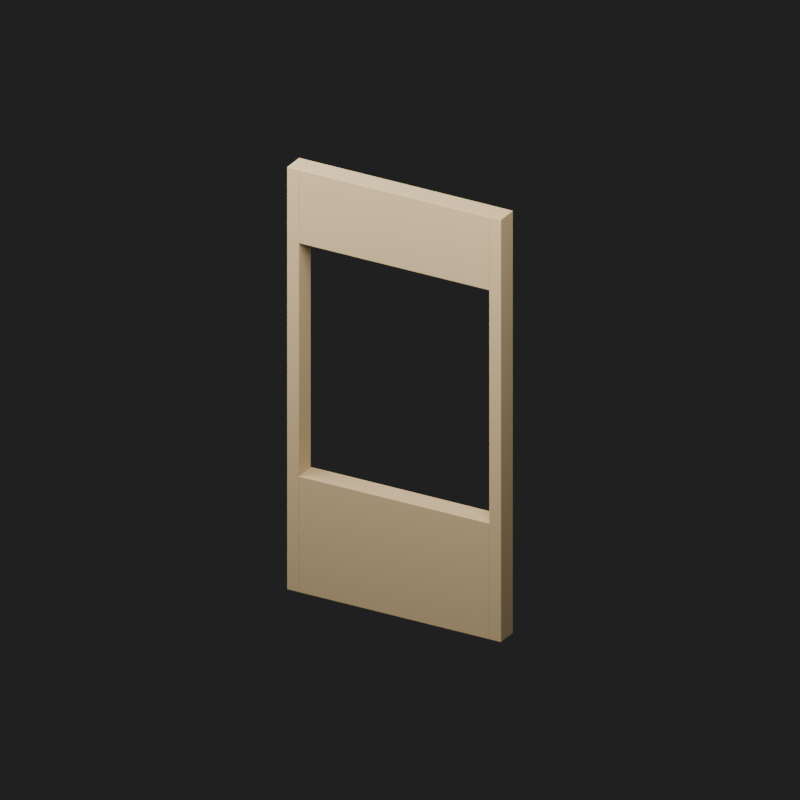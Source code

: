# Source: wall_window_bay.blend  (saved by Blender 5.3.31; exported with 4.5.12 LTS)
import bpy
from mathutils import Matrix  # noqa: F401  (used for matrix-valued properties, if any)

bpy.ops.wm.read_factory_settings(use_empty=True)
scene = bpy.context.scene
scene.name = 'Class_wall_window_bay'

# ---- collections
col_kaclass_wall_window_bay = bpy.data.collections.new('KAClass_wall_window_bay'); scene.collection.children.link(col_kaclass_wall_window_bay)

# ---- materials (node trees are filled in below, after node groups)
mat_kaclass_yellow_plaster = bpy.data.materials.new('KAClass_Yellow_Plaster')
mat_kaclass_yellow_plaster.diffuse_color = (0.69, 0.51, 0.27, 1.0)

# ---- material node trees
mat_kaclass_yellow_plaster.use_nodes = True; mat_kaclass_yellow_plaster.node_tree.nodes.clear()
_N = mat_kaclass_yellow_plaster.node_tree.nodes; _L = mat_kaclass_yellow_plaster.node_tree.links
n0 = _N.new('ShaderNodeBsdfPrincipled'); n0.name = 'Principled BSDF'; n0.location = (-200, 100)
n0.inputs[0].default_value = (0.69, 0.51, 0.27, 1.0)
n0.inputs[2].default_value = 0.92
n0.inputs[10].default_value = 0.005
n1 = _N.new('ShaderNodeOutputMaterial'); n1.name = 'Material Output'; n1.location = (200, 100)
_L.new(n0.outputs[0], n1.inputs[0])
n1.is_active_output = True

# ---- world
world_class_wall_window_bay_world = bpy.data.worlds.new('Class_wall_window_bay_World'); scene.world = world_class_wall_window_bay_world
world_class_wall_window_bay_world.use_nodes = True; world_class_wall_window_bay_world.node_tree.nodes.clear()
_N = world_class_wall_window_bay_world.node_tree.nodes; _L = world_class_wall_window_bay_world.node_tree.links
n0 = _N.new('ShaderNodeBackground'); n0.name = 'Background'; n0.location = (-200, 100)
n0.inputs[0].default_value = (0.05, 0.05, 0.05, 1.0)
n0.inputs[1].default_value = 0.4
n1 = _N.new('ShaderNodeOutputWorld'); n1.name = 'World Output'; n1.location = (200, 100)
_L.new(n0.outputs[0], n1.inputs[0])
n1.is_active_output = True

# ---- cameras
cam_class_wall_window_bay_camera = bpy.data.cameras.new('Class_wall_window_bay_Camera')
cam_class_wall_window_bay_camera.type = 'ORTHO'
cam_class_wall_window_bay_camera.ortho_scale = 5.865

# ---- lights
light_class_wall_window_bay_key = bpy.data.lights.new('Class_wall_window_bay_Key', 'AREA')
light_class_wall_window_bay_key.energy = 450.0
light_class_wall_window_bay_key.size = 4.0
light_class_wall_window_bay_fill = bpy.data.lights.new('Class_wall_window_bay_Fill', 'AREA')
light_class_wall_window_bay_fill.energy = 250.0
light_class_wall_window_bay_fill.size = 4.0

# ---- meshes
me_kaclass_windowbay_jamb_mesh = bpy.data.meshes.new('KAClass_WindowBay_Jamb_Mesh')
me_kaclass_windowbay_jamb_mesh.from_pydata([(-0.05, -0.09, -1.725), (0.05, -0.09, -1.725), (0.05, 0.09, -1.725), (-0.05, 0.09, -1.725), (-0.05, -0.09, 1.725), (0.05, -0.09, 1.725), (0.05, 0.09, 1.725), (-0.05, 0.09, 1.725)], [], [(0, 3, 2, 1), (0, 1, 5, 4), (1, 2, 6, 5), (2, 3, 7, 6), (3, 0, 4, 7), (4, 5, 6, 7)])
_uv = me_kaclass_windowbay_jamb_mesh.uv_layers.new(name='UVMap')
_uv.uv.foreach_set('vector', [-0.08333, -0.15, -0.08333, 0.15, 0.08333, 0.15, 0.08333, -0.15, -0.08333, -2.875, 0.08333, -2.875, 0.08333, 2.875, -0.08333, 2.875, -0.15, -2.875, 0.15, -2.875, 0.15, 2.875, -0.15, 2.875, 0.08333, -2.875, -0.08333, -2.875, -0.08333, 2.875, 0.08333, 2.875, 0.15, -2.875, -0.15, -2.875, -0.15, 2.875, 0.15, 2.875, -0.08333, -0.15, 0.08333, -0.15, 0.08333, 0.15, -0.08333, 0.15])
me_kaclass_windowbay_jamb_mesh.materials.append(mat_kaclass_yellow_plaster)
me_kaclass_windowbay_jamb_mesh.update()
me_kaclass_windowbay_jamb_mesh_001 = bpy.data.meshes.new('KAClass_WindowBay_Jamb_Mesh.001')
me_kaclass_windowbay_jamb_mesh_001.from_pydata([(-0.05, -0.09, -1.725), (0.05, -0.09, -1.725), (0.05, 0.09, -1.725), (-0.05, 0.09, -1.725), (-0.05, -0.09, 1.725), (0.05, -0.09, 1.725), (0.05, 0.09, 1.725), (-0.05, 0.09, 1.725)], [], [(0, 3, 2, 1), (0, 1, 5, 4), (1, 2, 6, 5), (2, 3, 7, 6), (3, 0, 4, 7), (4, 5, 6, 7)])
_uv = me_kaclass_windowbay_jamb_mesh_001.uv_layers.new(name='UVMap')
_uv.uv.foreach_set('vector', [-0.08333, -0.15, -0.08333, 0.15, 0.08333, 0.15, 0.08333, -0.15, -0.08333, -2.875, 0.08333, -2.875, 0.08333, 2.875, -0.08333, 2.875, -0.15, -2.875, 0.15, -2.875, 0.15, 2.875, -0.15, 2.875, 0.08333, -2.875, -0.08333, -2.875, -0.08333, 2.875, 0.08333, 2.875, 0.15, -2.875, -0.15, -2.875, -0.15, 2.875, 0.15, 2.875, -0.08333, -0.15, 0.08333, -0.15, 0.08333, 0.15, -0.08333, 0.15])
me_kaclass_windowbay_jamb_mesh_001.materials.append(mat_kaclass_yellow_plaster)
me_kaclass_windowbay_jamb_mesh_001.update()
me_kaclass_windowbay_sill_wall_mesh = bpy.data.meshes.new('KAClass_WindowBay_Sill_Wall_Mesh')
me_kaclass_windowbay_sill_wall_mesh.from_pydata([(-0.8, -0.09, -0.475), (0.8, -0.09, -0.475), (0.8, 0.09, -0.475), (-0.8, 0.09, -0.475), (-0.8, -0.09, 0.475), (0.8, -0.09, 0.475), (0.8, 0.09, 0.475), (-0.8, 0.09, 0.475)], [], [(0, 3, 2, 1), (0, 1, 5, 4), (1, 2, 6, 5), (2, 3, 7, 6), (3, 0, 4, 7), (4, 5, 6, 7)])
_uv = me_kaclass_windowbay_sill_wall_mesh.uv_layers.new(name='UVMap')
_uv.uv.foreach_set('vector', [-1.333, -0.15, -1.333, 0.15, 1.333, 0.15, 1.333, -0.15, -1.333, -0.7917, 1.333, -0.7917, 1.333, 0.7917, -1.333, 0.7917, -0.15, -0.7917, 0.15, -0.7917, 0.15, 0.7917, -0.15, 0.7917, 1.333, -0.7917, -1.333, -0.7917, -1.333, 0.7917, 1.333, 0.7917, 0.15, -0.7917, -0.15, -0.7917, -0.15, 0.7917, 0.15, 0.7917, -1.333, -0.15, 1.333, -0.15, 1.333, 0.15, -1.333, 0.15])
me_kaclass_windowbay_sill_wall_mesh.materials.append(mat_kaclass_yellow_plaster)
me_kaclass_windowbay_sill_wall_mesh.update()
me_kaclass_windowbay_header_wall_mesh = bpy.data.meshes.new('KAClass_WindowBay_Header_Wall_Mesh')
me_kaclass_windowbay_header_wall_mesh.from_pydata([(-0.8, -0.09, -0.3), (0.8, -0.09, -0.3), (0.8, 0.09, -0.3), (-0.8, 0.09, -0.3), (-0.8, -0.09, 0.3), (0.8, -0.09, 0.3), (0.8, 0.09, 0.3), (-0.8, 0.09, 0.3)], [], [(0, 3, 2, 1), (0, 1, 5, 4), (1, 2, 6, 5), (2, 3, 7, 6), (3, 0, 4, 7), (4, 5, 6, 7)])
_uv = me_kaclass_windowbay_header_wall_mesh.uv_layers.new(name='UVMap')
_uv.uv.foreach_set('vector', [-1.333, -0.15, -1.333, 0.15, 1.333, 0.15, 1.333, -0.15, -1.333, -0.5, 1.333, -0.5, 1.333, 0.5, -1.333, 0.5, -0.15, -0.5, 0.15, -0.5, 0.15, 0.5, -0.15, 0.5, 1.333, -0.5, -1.333, -0.5, -1.333, 0.5, 1.333, 0.5, 0.15, -0.5, -0.15, -0.5, -0.15, 0.5, 0.15, 0.5, -1.333, -0.15, 1.333, -0.15, 1.333, 0.15, -1.333, 0.15])
me_kaclass_windowbay_header_wall_mesh.materials.append(mat_kaclass_yellow_plaster)
me_kaclass_windowbay_header_wall_mesh.update()

# ---- objects
ob_class_wall_window_bay_camera = bpy.data.objects.new('Class_wall_window_bay_Camera', cam_class_wall_window_bay_camera)
ob_class_wall_window_bay_key = bpy.data.objects.new('Class_wall_window_bay_Key', light_class_wall_window_bay_key)
ob_class_wall_window_bay_fill = bpy.data.objects.new('Class_wall_window_bay_Fill', light_class_wall_window_bay_fill)
ob_kaclass_wall_window_bay_root = bpy.data.objects.new('KAClass_wall_window_bay_Root', None)
ob_kaclass_windowbay_jamb = bpy.data.objects.new('KAClass_WindowBay_Jamb', me_kaclass_windowbay_jamb_mesh)
ob_kaclass_windowbay_jamb_001 = bpy.data.objects.new('KAClass_WindowBay_Jamb.001', me_kaclass_windowbay_jamb_mesh_001)
ob_kaclass_windowbay_sill_wall = bpy.data.objects.new('KAClass_WindowBay_Sill_Wall', me_kaclass_windowbay_sill_wall_mesh)
ob_kaclass_windowbay_header_wall = bpy.data.objects.new('KAClass_WindowBay_Header_Wall', me_kaclass_windowbay_header_wall_mesh)

# ---- transforms, parenting, visibility, modifiers, constraints
ob_class_wall_window_bay_camera.location = (3.105, -5.52, 4.83)
ob_class_wall_window_bay_camera.rotation_euler = (1.115, -1.293e-08, 0.5124)
ob_class_wall_window_bay_key.location = (2.0, -3.0, 6.725)
ob_class_wall_window_bay_key.rotation_euler = (0.6248, -1.791e-08, 0.588)
ob_class_wall_window_bay_fill.location = (-3.0, -1.0, 4.725)
ob_class_wall_window_bay_fill.rotation_euler = (0.8117, -1.032e-07, -1.249)
ob_kaclass_wall_window_bay_root.location = (0.0, 0.0, 0.0)
ob_kaclass_wall_window_bay_root.empty_display_size = 0.15
ob_kaclass_windowbay_jamb.parent = ob_kaclass_wall_window_bay_root
ob_kaclass_windowbay_jamb.location = (-0.85, 0.0, 1.725)
_m = ob_kaclass_windowbay_jamb.modifiers.new('Edge bevel', 'BEVEL')
_m.width = 0.004
_m.width_pct = 0.004
_m.segments = 2
ob_kaclass_windowbay_jamb_001.parent = ob_kaclass_wall_window_bay_root
ob_kaclass_windowbay_jamb_001.location = (0.85, 0.0, 1.725)
_m = ob_kaclass_windowbay_jamb_001.modifiers.new('Edge bevel', 'BEVEL')
_m.width = 0.004
_m.width_pct = 0.004
_m.segments = 2
ob_kaclass_windowbay_sill_wall.parent = ob_kaclass_wall_window_bay_root
ob_kaclass_windowbay_sill_wall.location = (0.0, 0.0, 0.475)
_m = ob_kaclass_windowbay_sill_wall.modifiers.new('Edge bevel', 'BEVEL')
_m.width = 0.004
_m.width_pct = 0.004
_m.segments = 2
ob_kaclass_windowbay_header_wall.parent = ob_kaclass_wall_window_bay_root
ob_kaclass_windowbay_header_wall.location = (0.0, 0.0, 3.15)
_m = ob_kaclass_windowbay_header_wall.modifiers.new('Edge bevel', 'BEVEL')
_m.width = 0.004
_m.width_pct = 0.004
_m.segments = 2

# ---- collection membership
scene.collection.objects.link(ob_class_wall_window_bay_camera)
scene.collection.objects.link(ob_class_wall_window_bay_key)
scene.collection.objects.link(ob_class_wall_window_bay_fill)
col_kaclass_wall_window_bay.objects.link(ob_kaclass_wall_window_bay_root)
col_kaclass_wall_window_bay.objects.link(ob_kaclass_windowbay_jamb)
col_kaclass_wall_window_bay.objects.link(ob_kaclass_windowbay_jamb_001)
col_kaclass_wall_window_bay.objects.link(ob_kaclass_windowbay_sill_wall)
col_kaclass_wall_window_bay.objects.link(ob_kaclass_windowbay_header_wall)

# ---- scene / render settings (as saved in the file)
scene.camera = ob_class_wall_window_bay_camera
scene.frame_start = 1; scene.frame_end = 250; scene.frame_set(1)
scene.render.engine = 'BLENDER_EEVEE_NEXT'
scene.render.image_settings.exr_codec = 'NONE'
scene.render.resolution_x = 1000
scene.render.resolution_y = 1000
scene.render.use_bake_clear = False
scene.render.bake_margin = 0
scene.render.bake_bias = 0.0
scene.render.bake_samples = 0
scene.render.simplify_subdivision_render = 0
scene.render.simplify_child_particles_render = 0.0
scene.render.compositor_device = 'GPU'
scene.eevee.use_volume_custom_range = False
scene.eevee.gtao_distance = 0.0
scene.eevee.use_fast_gi = False
scene.eevee.fast_gi_thickness_near = 0.1
scene.eevee.fast_gi_thickness_far = 0.0
scene.eevee.ray_tracing_options.screen_trace_thickness = 0.1
bpy.context.view_layer.update()
